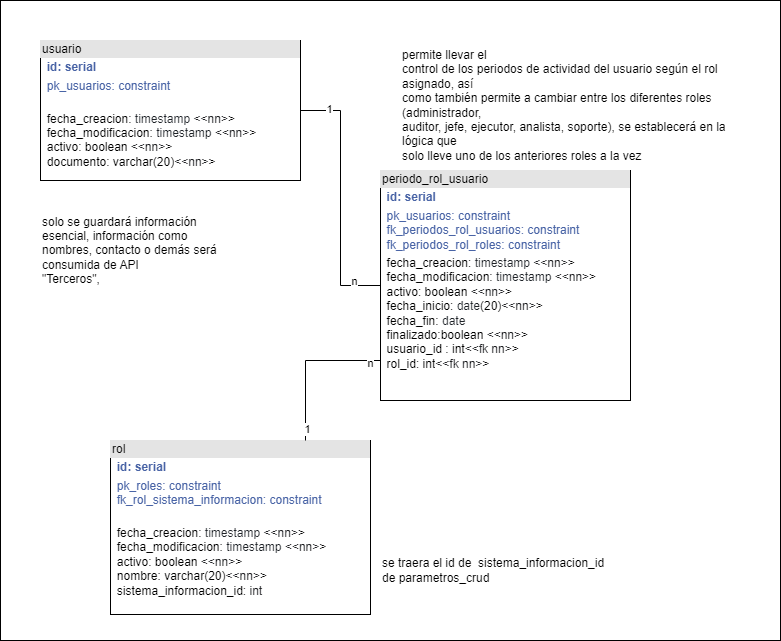

The diagram above was exported from draw.io. Its source (the exported page's mxGraphModel, read from the mxfile embedded in the PNG):
<mxGraphModel dx="1877" dy="1699" grid="1" gridSize="10" guides="1" tooltips="1" connect="1" arrows="1" fold="1" page="1" pageScale="1" pageWidth="827" pageHeight="1169" math="0" shadow="0">
  <root>
    <mxCell id="0" />
    <mxCell id="1" parent="0" />
    <mxCell id="LH4rqOTp2wbxo8YjwL2F-1" value="" style="rounded=0;whiteSpace=wrap;html=1;" parent="1" vertex="1">
      <mxGeometry x="-803" y="-1140" width="780" height="640" as="geometry" />
    </mxCell>
    <mxCell id="LH4rqOTp2wbxo8YjwL2F-2" style="edgeStyle=orthogonalEdgeStyle;rounded=0;orthogonalLoop=1;jettySize=auto;html=1;entryX=0;entryY=0.5;entryDx=0;entryDy=0;endArrow=none;endFill=0;" parent="1" source="LH4rqOTp2wbxo8YjwL2F-5" target="LH4rqOTp2wbxo8YjwL2F-10" edge="1">
      <mxGeometry relative="1" as="geometry" />
    </mxCell>
    <mxCell id="LH4rqOTp2wbxo8YjwL2F-3" value="1" style="edgeLabel;html=1;align=center;verticalAlign=middle;resizable=0;points=[];" parent="LH4rqOTp2wbxo8YjwL2F-2" vertex="1" connectable="0">
      <mxGeometry x="-0.7833" y="2" relative="1" as="geometry">
        <mxPoint as="offset" />
      </mxGeometry>
    </mxCell>
    <mxCell id="LH4rqOTp2wbxo8YjwL2F-4" value="n" style="edgeLabel;html=1;align=center;verticalAlign=middle;resizable=0;points=[];" parent="LH4rqOTp2wbxo8YjwL2F-2" vertex="1" connectable="0">
      <mxGeometry x="0.788" y="-4" relative="1" as="geometry">
        <mxPoint y="-9" as="offset" />
      </mxGeometry>
    </mxCell>
    <mxCell id="LH4rqOTp2wbxo8YjwL2F-5" value="&lt;div style=&quot;box-sizing:border-box;width:100%;background:#e4e4e4;padding:2px;&quot;&gt;usuario&lt;/div&gt;&lt;table style=&quot;width:100%;font-size:1em;&quot; cellpadding=&quot;2&quot; cellspacing=&quot;0&quot;&gt;&lt;tbody&gt;&lt;tr&gt;&lt;td&gt;&lt;br&gt;&lt;/td&gt;&lt;td&gt;&lt;b&gt;&lt;font color=&quot;#4964a6&quot;&gt;id: serial&lt;br&gt;&lt;/font&gt;&lt;/b&gt;&lt;/td&gt;&lt;/tr&gt;&lt;tr&gt;&lt;td&gt;&lt;br&gt;&lt;/td&gt;&lt;td&gt;&lt;font color=&quot;#4964a6&quot;&gt;pk_usuarios: constraint&lt;br&gt;&lt;/font&gt;&lt;br&gt;&lt;/td&gt;&lt;/tr&gt;&lt;tr&gt;&lt;td&gt;&lt;/td&gt;&lt;td&gt;fecha_creacion:&amp;nbsp;&lt;span style=&quot;box-sizing: border-box; color: rgb(31, 35, 40); background-color: rgb(255, 255, 255);&quot;&gt;timestamp&amp;nbsp;&lt;/span&gt;&lt;span style=&quot;color: rgb(32, 33, 36); font-family: &amp;quot;Google Sans&amp;quot;, arial, sans-serif; background-color: rgb(255, 255, 255);&quot;&gt;&amp;lt;&lt;/span&gt;&lt;span style=&quot;color: rgb(32, 33, 36); font-family: &amp;quot;Google Sans&amp;quot;, arial, sans-serif; background-color: rgb(255, 255, 255);&quot;&gt;&amp;lt;nn&lt;/span&gt;&lt;span style=&quot;color: rgb(32, 33, 36); font-family: &amp;quot;Google Sans&amp;quot;, arial, sans-serif; background-color: rgb(255, 255, 255);&quot;&gt;&amp;gt;&lt;/span&gt;&amp;gt;&lt;br&gt;fecha_modificacion:&amp;nbsp;&lt;span style=&quot;color: rgb(31, 35, 40); background-color: rgb(255, 255, 255);&quot;&gt;timestamp&amp;nbsp;&lt;/span&gt;&lt;span style=&quot;color: rgb(32, 33, 36); font-family: &amp;quot;Google Sans&amp;quot;, arial, sans-serif; background-color: rgb(255, 255, 255);&quot;&gt;&amp;lt;&lt;/span&gt;&lt;span style=&quot;color: rgb(32, 33, 36); font-family: &amp;quot;Google Sans&amp;quot;, arial, sans-serif; background-color: rgb(255, 255, 255);&quot;&gt;&amp;lt;nn&lt;/span&gt;&lt;span style=&quot;color: rgb(32, 33, 36); font-family: &amp;quot;Google Sans&amp;quot;, arial, sans-serif; background-color: rgb(255, 255, 255);&quot;&gt;&amp;gt;&lt;/span&gt;&amp;gt;&lt;br&gt;activo: boolean&amp;nbsp;&lt;span style=&quot;color: rgb(32, 33, 36); font-family: &amp;quot;Google Sans&amp;quot;, arial, sans-serif; background-color: rgb(255, 255, 255);&quot;&gt;&amp;lt;&lt;/span&gt;&lt;span style=&quot;color: rgb(32, 33, 36); font-family: &amp;quot;Google Sans&amp;quot;, arial, sans-serif; background-color: rgb(255, 255, 255);&quot;&gt;&amp;lt;nn&lt;/span&gt;&lt;span style=&quot;color: rgb(32, 33, 36); font-family: &amp;quot;Google Sans&amp;quot;, arial, sans-serif; background-color: rgb(255, 255, 255);&quot;&gt;&amp;gt;&lt;/span&gt;&amp;gt;&lt;br&gt;documento: varchar(20)&lt;span style=&quot;color: rgb(32, 33, 36); font-family: &amp;quot;Google Sans&amp;quot;, arial, sans-serif; background-color: rgb(255, 255, 255);&quot;&gt;&amp;lt;&lt;/span&gt;&lt;span style=&quot;color: rgb(32, 33, 36); font-family: &amp;quot;Google Sans&amp;quot;, arial, sans-serif; background-color: rgb(255, 255, 255);&quot;&gt;&amp;lt;nn&lt;/span&gt;&lt;span style=&quot;color: rgb(32, 33, 36); font-family: &amp;quot;Google Sans&amp;quot;, arial, sans-serif; background-color: rgb(255, 255, 255);&quot;&gt;&amp;gt;&lt;/span&gt;&amp;gt;&lt;br&gt;&lt;br&gt;&lt;br&gt;&lt;br&gt;&lt;/td&gt;&lt;/tr&gt;&lt;/tbody&gt;&lt;/table&gt;" style="verticalAlign=top;align=left;overflow=fill;html=1;whiteSpace=wrap;" parent="1" vertex="1">
      <mxGeometry x="-763" y="-1100" width="260" height="140" as="geometry" />
    </mxCell>
    <mxCell id="LH4rqOTp2wbxo8YjwL2F-6" value="&lt;div style=&quot;box-sizing:border-box;width:100%;background:#e4e4e4;padding:2px;&quot;&gt;rol&lt;/div&gt;&lt;table style=&quot;width:100%;font-size:1em;&quot; cellpadding=&quot;2&quot; cellspacing=&quot;0&quot;&gt;&lt;tbody&gt;&lt;tr&gt;&lt;td&gt;&lt;br&gt;&lt;/td&gt;&lt;td&gt;&lt;b&gt;&lt;font color=&quot;#4964a6&quot;&gt;id: serial&lt;br&gt;&lt;/font&gt;&lt;/b&gt;&lt;/td&gt;&lt;/tr&gt;&lt;tr&gt;&lt;td&gt;&lt;br&gt;&lt;/td&gt;&lt;td&gt;&lt;font color=&quot;#4964a6&quot;&gt;pk_roles: constraint&lt;br&gt;fk_rol_sistema_informacion: constraint&lt;br&gt;&lt;/font&gt;&lt;br&gt;&lt;/td&gt;&lt;/tr&gt;&lt;tr&gt;&lt;td&gt;&lt;/td&gt;&lt;td&gt;fecha_creacion:&amp;nbsp;&lt;span style=&quot;box-sizing: border-box; color: rgb(31, 35, 40); background-color: rgb(255, 255, 255);&quot;&gt;timestamp&amp;nbsp;&lt;/span&gt;&lt;span style=&quot;color: rgb(32, 33, 36); font-family: &amp;quot;Google Sans&amp;quot;, arial, sans-serif; background-color: rgb(255, 255, 255);&quot;&gt;&amp;lt;&lt;/span&gt;&lt;span style=&quot;color: rgb(32, 33, 36); font-family: &amp;quot;Google Sans&amp;quot;, arial, sans-serif; background-color: rgb(255, 255, 255);&quot;&gt;&amp;lt;nn&lt;/span&gt;&lt;span style=&quot;color: rgb(32, 33, 36); font-family: &amp;quot;Google Sans&amp;quot;, arial, sans-serif; background-color: rgb(255, 255, 255);&quot;&gt;&amp;gt;&lt;/span&gt;&amp;gt;&lt;br&gt;fecha_modificacion:&amp;nbsp;&lt;span style=&quot;color: rgb(31, 35, 40); background-color: rgb(255, 255, 255);&quot;&gt;timestamp&amp;nbsp;&lt;/span&gt;&lt;span style=&quot;color: rgb(32, 33, 36); font-family: &amp;quot;Google Sans&amp;quot;, arial, sans-serif; background-color: rgb(255, 255, 255);&quot;&gt;&amp;lt;&lt;/span&gt;&lt;span style=&quot;color: rgb(32, 33, 36); font-family: &amp;quot;Google Sans&amp;quot;, arial, sans-serif; background-color: rgb(255, 255, 255);&quot;&gt;&amp;lt;nn&lt;/span&gt;&lt;span style=&quot;color: rgb(32, 33, 36); font-family: &amp;quot;Google Sans&amp;quot;, arial, sans-serif; background-color: rgb(255, 255, 255);&quot;&gt;&amp;gt;&lt;/span&gt;&amp;gt;&lt;br&gt;activo: boolean&amp;nbsp;&lt;span style=&quot;color: rgb(32, 33, 36); font-family: &amp;quot;Google Sans&amp;quot;, arial, sans-serif; background-color: rgb(255, 255, 255);&quot;&gt;&amp;lt;&lt;/span&gt;&lt;span style=&quot;color: rgb(32, 33, 36); font-family: &amp;quot;Google Sans&amp;quot;, arial, sans-serif; background-color: rgb(255, 255, 255);&quot;&gt;&amp;lt;nn&lt;/span&gt;&lt;span style=&quot;color: rgb(32, 33, 36); font-family: &amp;quot;Google Sans&amp;quot;, arial, sans-serif; background-color: rgb(255, 255, 255);&quot;&gt;&amp;gt;&lt;/span&gt;&amp;gt;&lt;br&gt;nombre: varchar(20)&lt;span style=&quot;color: rgb(32, 33, 36); font-family: &amp;quot;Google Sans&amp;quot;, arial, sans-serif; background-color: rgb(255, 255, 255);&quot;&gt;&amp;lt;&lt;/span&gt;&lt;span style=&quot;color: rgb(32, 33, 36); font-family: &amp;quot;Google Sans&amp;quot;, arial, sans-serif; background-color: rgb(255, 255, 255);&quot;&gt;&amp;lt;nn&lt;/span&gt;&lt;span style=&quot;color: rgb(32, 33, 36); font-family: &amp;quot;Google Sans&amp;quot;, arial, sans-serif; background-color: rgb(255, 255, 255);&quot;&gt;&amp;gt;&lt;/span&gt;&amp;gt;&amp;nbsp;&lt;br&gt;sistema_informacion_id: &lt;font face=&quot;Google Sans, arial, sans-serif&quot; color=&quot;#202124&quot;&gt;&lt;span style=&quot;background-color: rgb(255, 255, 255);&quot;&gt;int&lt;/span&gt;&lt;/font&gt;&lt;br&gt;&lt;br&gt;&lt;br&gt;&lt;br&gt;&lt;br&gt;&lt;/td&gt;&lt;/tr&gt;&lt;/tbody&gt;&lt;/table&gt;" style="verticalAlign=top;align=left;overflow=fill;html=1;whiteSpace=wrap;" parent="1" vertex="1">
      <mxGeometry x="-693" y="-700" width="260" height="174" as="geometry" />
    </mxCell>
    <mxCell id="LH4rqOTp2wbxo8YjwL2F-7" style="edgeStyle=orthogonalEdgeStyle;rounded=0;orthogonalLoop=1;jettySize=auto;html=1;entryX=0.75;entryY=0;entryDx=0;entryDy=0;endArrow=none;endFill=0;" parent="1" source="LH4rqOTp2wbxo8YjwL2F-10" target="LH4rqOTp2wbxo8YjwL2F-6" edge="1">
      <mxGeometry relative="1" as="geometry">
        <Array as="points">
          <mxPoint x="-498" y="-780" />
        </Array>
      </mxGeometry>
    </mxCell>
    <mxCell id="LH4rqOTp2wbxo8YjwL2F-8" value="n" style="edgeLabel;html=1;align=center;verticalAlign=middle;resizable=0;points=[];" parent="LH4rqOTp2wbxo8YjwL2F-7" vertex="1" connectable="0">
      <mxGeometry x="-0.8526" y="2" relative="1" as="geometry">
        <mxPoint as="offset" />
      </mxGeometry>
    </mxCell>
    <mxCell id="LH4rqOTp2wbxo8YjwL2F-9" value="1" style="edgeLabel;html=1;align=center;verticalAlign=middle;resizable=0;points=[];" parent="LH4rqOTp2wbxo8YjwL2F-7" vertex="1" connectable="0">
      <mxGeometry x="0.8456" y="1" relative="1" as="geometry">
        <mxPoint as="offset" />
      </mxGeometry>
    </mxCell>
    <mxCell id="LH4rqOTp2wbxo8YjwL2F-10" value="&lt;div style=&quot;box-sizing:border-box;width:100%;background:#e4e4e4;padding:2px;&quot;&gt;periodo_rol_usuario&lt;/div&gt;&lt;table style=&quot;width:100%;font-size:1em;&quot; cellpadding=&quot;2&quot; cellspacing=&quot;0&quot;&gt;&lt;tbody&gt;&lt;tr&gt;&lt;td&gt;&lt;br&gt;&lt;/td&gt;&lt;td&gt;&lt;b&gt;&lt;font color=&quot;#4964a6&quot;&gt;id: serial&lt;br&gt;&lt;/font&gt;&lt;/b&gt;&lt;/td&gt;&lt;/tr&gt;&lt;tr&gt;&lt;td&gt;&lt;br&gt;&lt;/td&gt;&lt;td&gt;&lt;font color=&quot;#4964a6&quot;&gt;pk_usuarios: constraint&lt;br&gt;fk_periodos_rol_usuarios: constraint&lt;br&gt;fk_&lt;/font&gt;&lt;span style=&quot;color: rgb(73, 100, 166);&quot;&gt;periodos_rol_roles: constraint&lt;/span&gt;&lt;/td&gt;&lt;/tr&gt;&lt;tr&gt;&lt;td&gt;&lt;/td&gt;&lt;td&gt;fecha_creacion:&amp;nbsp;&lt;span style=&quot;box-sizing: border-box; color: rgb(31, 35, 40); background-color: rgb(255, 255, 255);&quot;&gt;timestamp&amp;nbsp;&lt;/span&gt;&lt;span style=&quot;color: rgb(32, 33, 36); font-family: &amp;quot;Google Sans&amp;quot;, arial, sans-serif; background-color: rgb(255, 255, 255);&quot;&gt;&amp;lt;&lt;/span&gt;&lt;span style=&quot;color: rgb(32, 33, 36); font-family: &amp;quot;Google Sans&amp;quot;, arial, sans-serif; background-color: rgb(255, 255, 255);&quot;&gt;&amp;lt;nn&lt;/span&gt;&lt;span style=&quot;color: rgb(32, 33, 36); font-family: &amp;quot;Google Sans&amp;quot;, arial, sans-serif; background-color: rgb(255, 255, 255);&quot;&gt;&amp;gt;&lt;/span&gt;&amp;gt;&lt;br&gt;fecha_modificacion:&amp;nbsp;&lt;span style=&quot;color: rgb(31, 35, 40); background-color: rgb(255, 255, 255);&quot;&gt;timestamp&amp;nbsp;&lt;/span&gt;&lt;span style=&quot;color: rgb(32, 33, 36); font-family: &amp;quot;Google Sans&amp;quot;, arial, sans-serif; background-color: rgb(255, 255, 255);&quot;&gt;&amp;lt;&lt;/span&gt;&lt;span style=&quot;color: rgb(32, 33, 36); font-family: &amp;quot;Google Sans&amp;quot;, arial, sans-serif; background-color: rgb(255, 255, 255);&quot;&gt;&amp;lt;nn&lt;/span&gt;&lt;span style=&quot;color: rgb(32, 33, 36); font-family: &amp;quot;Google Sans&amp;quot;, arial, sans-serif; background-color: rgb(255, 255, 255);&quot;&gt;&amp;gt;&lt;/span&gt;&amp;gt;&lt;br&gt;activo: boolean&amp;nbsp;&lt;span style=&quot;color: rgb(32, 33, 36); font-family: &amp;quot;Google Sans&amp;quot;, arial, sans-serif; background-color: rgb(255, 255, 255);&quot;&gt;&amp;lt;&lt;/span&gt;&lt;span style=&quot;color: rgb(32, 33, 36); font-family: &amp;quot;Google Sans&amp;quot;, arial, sans-serif; background-color: rgb(255, 255, 255);&quot;&gt;&amp;lt;nn&lt;/span&gt;&lt;span style=&quot;color: rgb(32, 33, 36); font-family: &amp;quot;Google Sans&amp;quot;, arial, sans-serif; background-color: rgb(255, 255, 255);&quot;&gt;&amp;gt;&lt;/span&gt;&amp;gt;&lt;br&gt;fecha_inicio:&amp;nbsp;&lt;span style=&quot;color: rgb(31, 35, 40); background-color: rgb(255, 255, 255);&quot;&gt;date&lt;/span&gt;(20)&lt;span style=&quot;color: rgb(32, 33, 36); font-family: &amp;quot;Google Sans&amp;quot;, arial, sans-serif; background-color: rgb(255, 255, 255);&quot;&gt;&amp;lt;&lt;/span&gt;&lt;span style=&quot;color: rgb(32, 33, 36); font-family: &amp;quot;Google Sans&amp;quot;, arial, sans-serif; background-color: rgb(255, 255, 255);&quot;&gt;&amp;lt;nn&lt;/span&gt;&lt;span style=&quot;color: rgb(32, 33, 36); font-family: &amp;quot;Google Sans&amp;quot;, arial, sans-serif; background-color: rgb(255, 255, 255);&quot;&gt;&amp;gt;&lt;/span&gt;&amp;gt;&lt;br&gt;fecha_fin:&amp;nbsp;&lt;span style=&quot;color: rgb(31, 35, 40); background-color: rgb(255, 255, 255);&quot;&gt;date&lt;br&gt;&lt;/span&gt;finalizado:boolean&amp;nbsp;&lt;span style=&quot;color: rgb(32, 33, 36); font-family: &amp;quot;Google Sans&amp;quot;, arial, sans-serif; background-color: rgb(255, 255, 255);&quot;&gt;&amp;lt;&lt;/span&gt;&lt;span style=&quot;color: rgb(32, 33, 36); font-family: &amp;quot;Google Sans&amp;quot;, arial, sans-serif; background-color: rgb(255, 255, 255);&quot;&gt;&amp;lt;nn&lt;/span&gt;&lt;span style=&quot;color: rgb(32, 33, 36); font-family: &amp;quot;Google Sans&amp;quot;, arial, sans-serif; background-color: rgb(255, 255, 255);&quot;&gt;&amp;gt;&lt;/span&gt;&amp;gt;&lt;br&gt;usuario_id : int&lt;span style=&quot;color: rgb(32, 33, 36); font-family: &amp;quot;Google Sans&amp;quot;, arial, sans-serif; background-color: rgb(255, 255, 255);&quot;&gt;&amp;lt;&lt;/span&gt;&lt;span style=&quot;color: rgb(32, 33, 36); font-family: &amp;quot;Google Sans&amp;quot;, arial, sans-serif; background-color: rgb(255, 255, 255);&quot;&gt;&amp;lt;fk nn&lt;/span&gt;&lt;span style=&quot;color: rgb(32, 33, 36); font-family: &amp;quot;Google Sans&amp;quot;, arial, sans-serif; background-color: rgb(255, 255, 255);&quot;&gt;&amp;gt;&lt;/span&gt;&amp;gt;&lt;br&gt;rol_id: int&lt;span style=&quot;color: rgb(32, 33, 36); font-family: &amp;quot;Google Sans&amp;quot;, arial, sans-serif; background-color: rgb(255, 255, 255);&quot;&gt;&amp;lt;&lt;/span&gt;&lt;span style=&quot;color: rgb(32, 33, 36); font-family: &amp;quot;Google Sans&amp;quot;, arial, sans-serif; background-color: rgb(255, 255, 255);&quot;&gt;&amp;lt;fk nn&lt;/span&gt;&lt;span style=&quot;color: rgb(32, 33, 36); font-family: &amp;quot;Google Sans&amp;quot;, arial, sans-serif; background-color: rgb(255, 255, 255);&quot;&gt;&amp;gt;&lt;/span&gt;&amp;gt;&lt;br&gt;&lt;br&gt;&lt;br&gt;&lt;br&gt;&lt;/td&gt;&lt;/tr&gt;&lt;/tbody&gt;&lt;/table&gt;" style="verticalAlign=top;align=left;overflow=fill;html=1;whiteSpace=wrap;" parent="1" vertex="1">
      <mxGeometry x="-423" y="-970" width="250" height="230" as="geometry" />
    </mxCell>
    <mxCell id="LH4rqOTp2wbxo8YjwL2F-11" value="&lt;p class=&quot;MsoNormal&quot;&gt;&lt;span style=&quot;font-size: 9pt; line-height: 107%; font-family: Helvetica, sans-serif; background-image: initial; background-position: initial; background-size: initial; background-repeat: initial; background-attachment: initial; background-origin: initial; background-clip: initial;&quot;&gt;solo se guardará información&lt;br/&gt;esencial, información como nombres, contacto o demás será consumida de API&lt;br/&gt;&quot;Terceros&quot;,&amp;nbsp;&lt;/span&gt;&lt;/p&gt;" style="text;html=1;align=left;verticalAlign=middle;whiteSpace=wrap;rounded=0;" parent="1" vertex="1">
      <mxGeometry x="-763" y="-920" width="200" height="60" as="geometry" />
    </mxCell>
    <mxCell id="LH4rqOTp2wbxo8YjwL2F-12" value="&lt;p class=&quot;MsoNormal&quot;&gt;&lt;span style=&quot;font-size: 9pt; line-height: 107%; font-family: Helvetica, sans-serif; background-image: initial; background-position: initial; background-size: initial; background-repeat: initial; background-attachment: initial; background-origin: initial; background-clip: initial;&quot;&gt;permite llevar el&lt;br/&gt;control de los periodos de actividad del usuario según el rol asignado, así&lt;br/&gt;como también permite a cambiar entre los diferentes roles (administrador,&lt;br/&gt;auditor, jefe, ejecutor, analista, soporte), se establecerá en la lógica que&lt;br/&gt;solo lleve uno de los anteriores roles a la vez&lt;/span&gt;&lt;/p&gt;" style="text;html=1;align=left;verticalAlign=middle;whiteSpace=wrap;rounded=0;" parent="1" vertex="1">
      <mxGeometry x="-403" y="-1080" width="360" height="90" as="geometry" />
    </mxCell>
    <mxCell id="dZ4n4xoOKQm53V_wzgnh-1" value="&lt;p class=&quot;MsoNormal&quot;&gt;&lt;font face=&quot;Helvetica, sans-serif&quot;&gt;se traera el id de&amp;nbsp; sistema_informacion_id de parametros_crud&lt;/font&gt;&lt;/p&gt;" style="text;html=1;align=left;verticalAlign=middle;whiteSpace=wrap;rounded=0;" vertex="1" parent="1">
      <mxGeometry x="-423" y="-600" width="233" height="60" as="geometry" />
    </mxCell>
  </root>
</mxGraphModel>